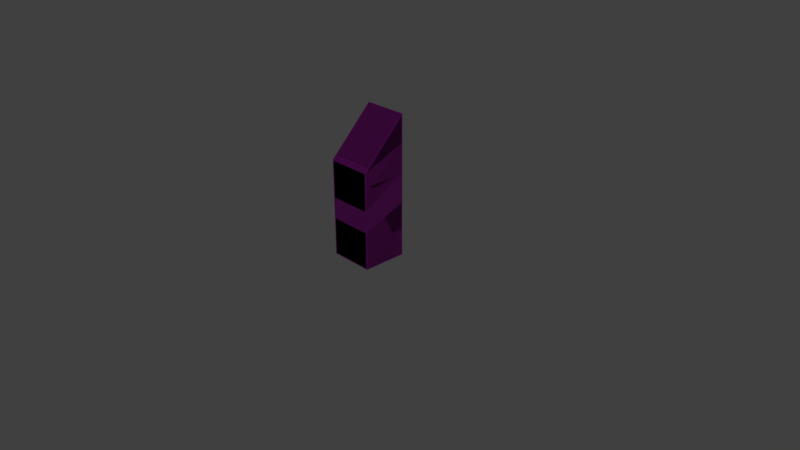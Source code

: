 # Source: Button_small.blend  (saved by Blender 2.79.0; exported with 4.5.12 LTS)
import bpy
from mathutils import Matrix  # noqa: F401  (used for matrix-valued properties, if any)

bpy.ops.wm.read_factory_settings(use_empty=True)
scene = bpy.context.scene
scene.name = 'Scene'

# ---- collections
col_collection_1 = bpy.data.collections.new('Collection 1'); scene.collection.children.link(col_collection_1)

# ---- images (referenced by path relative to the original .blend; pixels are not part of the script)
import os
ASSET_DIR = os.environ.get("B2B_ASSET_DIR", "")  # directory of the original .blend (textures are referenced by path, not embedded)
HERE = os.path.dirname(os.path.abspath(__file__))  # packed textures are extracted next to this script under _unpacked/

def load_image(name, relpath, width, height, colorspace="sRGB"):
    """Load a texture the original file referenced (path relative to the .blend, or extracted next to this script)."""
    p = next((c for c in (os.path.join(HERE, relpath), os.path.join(ASSET_DIR, relpath)) if relpath and os.path.exists(c)), "")
    if p:
        img = bpy.data.images.load(p, check_existing=True)
        img.name = name
    else:  # same state as the original file: an image datablock whose file is absent (Cycles renders it pink)
        img = bpy.data.images.new(name, width, height)
        img.source = "FILE"
        img.filepath = "//" + (relpath or name)
    img.colorspace_settings.name = colorspace
    return img
img_button_small_normal = load_image('button_small_normal', 'button_small_normal.png', 1024, 1024, 'Non-Color')
img_button_small_color = load_image('button_small_color', 'button_small_color.png', 1024, 1024, 'sRGB')

# ---- materials (node trees are filled in below, after node groups)
mat_button_small = bpy.data.materials.new('button_small')
mat_button_small.alpha_threshold = 0.0
mat_button_small.roughness = 0.5
mat_button_small.line_color = (0.0, 0.0, 0.0, 1.0)

# ---- material node trees
mat_button_small.use_nodes = True; mat_button_small.node_tree.nodes.clear()
_N = mat_button_small.node_tree.nodes; _L = mat_button_small.node_tree.links
n0 = _N.new('ShaderNodeOutputMaterial'); n0.name = 'Material Output'; n0.location = (300, 300)
n1 = _N.new('ShaderNodeBsdfPrincipled'); n1.name = 'Principled BSDF'; n1.location = (85, 330)
n1.width = 150
n1.subsurface_method = 'BURLEY'
n1.inputs[3].default_value = 1.45
n1.inputs[9].default_value = (1.0, 1.0, 1.0)
n2 = _N.new('ShaderNodeNormalMap'); n2.name = 'Normal Map'; n2.location = (-129, 25)
n3 = _N.new('ShaderNodeTexImage'); n3.name = 'Image Texture'; n3.location = (-348, 34)
n3.width = 140
n3.image = img_button_small_normal
n4 = _N.new('ShaderNodeTexImage'); n4.name = 'Image Texture.001'; n4.location = (-302, 300)
n4.width = 140
n4.image = img_button_small_color
_L.new(n1.outputs[0], n0.inputs[0])
_L.new(n3.outputs[0], n2.inputs[1])
_L.new(n2.outputs[0], n1.inputs[5])
_L.new(n4.outputs[0], n1.inputs[0])
n0.is_active_output = True

# ---- world
world_world = bpy.data.worlds.new('World'); scene.world = world_world
world_world.color = (0.05088, 0.05088, 0.05088)
world_world.use_sun_shadow = False
world_world.sun_shadow_jitter_overblur = 0.0
world_world.cycles.sampling_method = 'MANUAL'

# ---- cameras
cam_camera = bpy.data.cameras.new('Camera')
cam_camera.clip_end = 100.0
cam_camera.lens = 35.0
cam_camera.sensor_width = 32.0
cam_camera.sensor_height = 18.0
cam_camera.ortho_scale = 7.314
cam_camera.dof.focus_distance = 0.0

# ---- lights
light_lamp = bpy.data.lights.new('Lamp', 'POINT')
light_lamp.transmission_factor = 0.0
light_lamp.cutoff_distance = 30.0
light_lamp.energy = 100.0
light_lamp.shadow_buffer_clip_start = 1.001
light_lamp.shadow_soft_size = 0.1
light_lamp.shadow_maximum_resolution = 0.006
light_lamp.use_absolute_resolution = True

# ---- meshes
me_cube_001 = bpy.data.meshes.new('Cube.001')
me_cube_001.from_pydata([(0.3, 0.3, 0.0), (0.3, -0.3, 0.0), (-0.3, -0.3, 0.0), (-0.3, 0.3, 0.0), (0.3, 0.3, 1.9), (0.3, -0.3, 1.3), (-0.3, -0.3, 1.3), (-0.3, 0.3, 1.9)], [], [(0, 1, 2, 3), (4, 7, 6, 5), (0, 4, 5, 1), (1, 5, 6, 2), (2, 6, 7, 3), (4, 0, 3, 7)])
me_cube_001.polygons.foreach_set('use_smooth', [True] * 6)
_uv = me_cube_001.uv_layers.new(name='UVMap')
_uv.uv.foreach_set('vector', [0.25, 1.0, 2.235e-08, 1.0, 0.0, 0.76, 0.25, 0.76, 0.0, 2.289e-07, 0.25, 0.0, 0.25, 0.24, 1.639e-07, 0.24, 1.0, 1.11e-09, 1.0, 0.76, 0.75, 0.52, 0.75, 0.0, 2.682e-07, 0.76, 1.639e-07, 0.24, 0.25, 0.24, 0.25, 0.76, 0.5, 0.76, 0.5, 0.24, 0.75, 0.0, 0.75, 0.76, 0.5, 0.0, 0.5, 0.76, 0.25, 0.76, 0.25, 0.0])
me_cube_001.materials.append(mat_button_small)
me_cube_001.use_remesh_preserve_volume = False
me_cube_001.use_remesh_preserve_attributes = False
me_cube_001.use_mirror_vertex_groups = False
me_cube_001.update()
me_circle = bpy.data.meshes.new('Circle')
me_circle.from_pydata([(-3.553e-15, 0.07071, 0.07071), (-0.01951, 0.06935, 0.06935), (-0.03827, 0.06533, 0.06533), (-0.05556, 0.05879, 0.05879), (-0.07071, 0.05, 0.05), (-0.08315, 0.03928, 0.03928), (-0.09239, 0.02706, 0.02706), (-0.09808, 0.01379, 0.01379), (-0.1, 1.765e-09, -2.892e-09), (-0.09808, -0.01379, -0.01379), (-0.09239, -0.02706, -0.02706), (-0.08315, -0.03928, -0.03928), (-0.07071, -0.05, -0.05), (-0.05556, -0.05879, -0.05879), (-0.03827, -0.06533, -0.06533), (-0.01951, -0.06935, -0.06935), (3.258e-08, -0.07071, -0.07071), (0.01951, -0.06935, -0.06935), (0.03827, -0.06533, -0.06533), (0.05556, -0.05879, -0.05879), (0.07071, -0.05, -0.05), (0.08315, -0.03928, -0.03928), (0.09239, -0.02706, -0.02706), (0.09808, -0.01379, -0.01379), (0.1, 8.855e-08, 3.621e-08), (0.09808, 0.0138, 0.0138), (0.09239, 0.02706, 0.02706), (0.08315, 0.03928, 0.03928), (0.07071, 0.05, 0.05), (0.05556, 0.05879, 0.05879), (0.03827, 0.06533, 0.06533), (0.01951, 0.06935, 0.06935), (6.881e-09, 0.04344, 0.09798), (1.803e-08, 0.02955, 0.09794), (-0.01759, 0.02832, 0.09672), (-0.01951, 0.04209, 0.09662), (-0.0345, 0.0247, 0.09309), (-0.03827, 0.03806, 0.09259), (-0.05009, 0.01881, 0.0872), (-0.05556, 0.03153, 0.08606), (-0.06375, 0.01088, 0.07927), (-0.07071, 0.02273, 0.07727), (-0.07496, 0.001218, 0.06961), (-0.08315, 0.01202, 0.06655), (-0.08329, -0.009803, 0.05859), (-0.09239, -0.0002067, 0.05433), (-0.08842, -0.02176, 0.04663), (-0.09808, -0.01347, 0.04106), (-0.09015, -0.0342, 0.0342), (-0.1, -0.02727, 0.02727), (-0.08842, -0.04663, 0.02176), (-0.09808, -0.04106, 0.01347), (-0.08329, -0.05859, 0.009803), (-0.09239, -0.05433, 0.0002067), (-0.07496, -0.06961, -0.001218), (-0.08315, -0.06655, -0.01202), (-0.06375, -0.07927, -0.01088), (-0.07071, -0.07727, -0.02273), (-0.05009, -0.0872, -0.01881), (-0.05556, -0.08606, -0.03153), (-0.0345, -0.09309, -0.0247), (-0.03827, -0.09259, -0.03806), (-0.01759, -0.09672, -0.02832), (-0.01951, -0.09662, -0.04209), (3.889e-08, -0.09794, -0.02955), (3.947e-08, -0.09798, -0.04344), (0.01759, -0.09672, -0.02832), (0.01951, -0.09662, -0.04209), (0.0345, -0.09309, -0.0247), (0.03827, -0.09259, -0.03806), (0.05009, -0.0872, -0.01881), (0.05556, -0.08606, -0.03153), (0.06375, -0.07927, -0.01088), (0.07071, -0.07727, -0.02273), (0.07496, -0.06961, -0.001218), (0.08315, -0.06655, -0.01202), (0.08329, -0.05859, 0.009803), (0.09239, -0.05433, 0.0002067), (0.08842, -0.04663, 0.02176), (0.09808, -0.04106, 0.01347), (0.09015, -0.0342, 0.0342), (0.1, -0.02727, 0.02727), (0.08842, -0.02176, 0.04663), (0.09808, -0.01347, 0.04106), (0.08329, -0.009803, 0.05859), (0.09239, -0.0002066, 0.05433), (0.07496, 0.001218, 0.06961), (0.08315, 0.01202, 0.06655), (0.06375, 0.01088, 0.07927), (0.07071, 0.02273, 0.07727), (0.05009, 0.01881, 0.0872), (0.05556, 0.03153, 0.08606), (0.0345, 0.0247, 0.09309), (0.03827, 0.03806, 0.09259), (0.01759, 0.02832, 0.09672), (0.01951, 0.04209, 0.09662)], [], [(1, 0, 31, 30, 29, 28, 27, 26, 25, 24, 23, 22, 21, 20, 19, 18, 17, 16, 15, 14, 13, 12, 11, 10, 9, 8, 7, 6, 5, 4, 3, 2), (0, 32, 95, 31), (17, 67, 65, 16), (26, 85, 83, 25), (11, 55, 53, 10), (34, 36, 38, 40, 42, 44, 46, 48, 50, 52, 54, 56, 58, 60, 62, 64, 66, 68, 70, 72, 74, 76, 78, 80, 82, 84, 86, 88, 90, 92, 94, 33), (20, 73, 71, 19), (30, 93, 91, 29), (21, 75, 73, 20), (6, 45, 43, 5), (24, 81, 79, 23), (15, 63, 61, 14), (25, 83, 81, 24), (28, 89, 87, 27), (19, 71, 69, 18), (10, 53, 51, 9), (4, 41, 39, 3), (29, 91, 89, 28), (5, 43, 41, 4), (23, 79, 77, 22), (14, 61, 59, 13), (8, 49, 47, 7), (2, 37, 35, 1), (18, 69, 67, 17), (9, 51, 49, 8), (27, 87, 85, 26), (12, 57, 55, 11), (3, 39, 37, 2), (31, 95, 93, 30), (22, 77, 75, 21), (13, 59, 57, 12), (16, 65, 63, 15), (7, 47, 45, 6), (35, 34, 33, 32), (37, 36, 34, 35), (39, 38, 36, 37), (41, 40, 38, 39), (43, 42, 40, 41), (45, 44, 42, 43), (47, 46, 44, 45), (49, 48, 46, 47), (51, 50, 48, 49), (53, 52, 50, 51), (55, 54, 52, 53), (57, 56, 54, 55), (59, 58, 56, 57), (61, 60, 58, 59), (63, 62, 60, 61), (65, 64, 62, 63), (67, 66, 64, 65), (69, 68, 66, 67), (71, 70, 68, 69), (73, 72, 70, 71), (75, 74, 72, 73), (77, 76, 74, 75), (79, 78, 76, 77), (81, 80, 78, 79), (83, 82, 80, 81), (85, 84, 82, 83), (87, 86, 84, 85), (89, 88, 86, 87), (91, 90, 88, 89), (93, 92, 90, 91), (95, 94, 92, 93), (32, 33, 94, 95), (1, 35, 32, 0)])
me_circle.polygons.foreach_set('use_smooth', [True] * 66)
me_circle.use_remesh_preserve_volume = False
me_circle.use_remesh_preserve_attributes = False
me_circle.use_mirror_vertex_groups = False
me_circle.update()
me_cube = bpy.data.meshes.new('Cube')
me_cube.from_pydata([(1.0, 0.9523, 0.04771), (0.9523, 0.9523, 0.0), (0.9523, 1.0, 0.04771), (1.0, -0.9523, 0.04771), (0.9523, -1.0, 0.04771), (0.9523, -0.9523, 0.0), (-0.9523, -1.0, 0.04771), (-1.0, -0.9523, 0.04771), (-0.9523, -0.9523, 0.0), (-0.9523, 1.0, 0.04771), (-0.9523, 0.9523, 0.0), (-1.0, 0.9523, 0.04771), (0.9523, 1.0, 6.286), (0.9523, 0.9663, 6.3), (1.0, 0.9523, 6.218), (0.9523, -1.0, 4.286), (1.0, -0.9523, 4.314), (0.9523, -0.9663, 4.367), (-1.0, -0.9523, 4.314), (-0.9523, -1.0, 4.286), (-0.9523, -0.9663, 4.367), (-1.0, 0.9523, 6.218), (-0.9523, 0.9663, 6.3), (-0.9523, 1.0, 6.286), (1.0, 0.9523, 1.208), (0.9523, 1.0, 1.219), (0.9523, 1.0, 1.314), (1.0, 0.9523, 1.306), (1.0, 0.9523, 2.463), (0.9523, 1.0, 2.486), (0.9146, 0.9706, 2.571), (0.9743, 0.9287, 2.548), (1.0, 0.9523, 3.827), (0.9813, 0.9232, 3.703), (0.9367, 0.9863, 3.754), (0.9523, 1.0, 3.848), (1.0, 0.9523, 5.09), (1.0, 0.9523, 4.967), (0.9523, 1.0, 5.019), (0.9523, 1.0, 5.114), (1.0, -0.9523, 0.8276), (1.0, -0.9523, 0.9249), (0.9523, -1.0, 0.9144), (0.9523, -1.0, 0.819), (1.0, -0.9523, 1.701), (0.9743, -0.9141, 1.811), (0.9273, -0.9793, 1.776), (0.9523, -1.0, 1.686), (1.0, -0.9523, 2.684), (0.9523, -1.0, 2.648), (0.928, -0.9798, 2.557), (0.9813, -0.9402, 2.585), (1.0, -0.9523, 3.566), (0.9523, -1.0, 3.514), (0.9523, -1.0, 3.419), (1.0, -0.9523, 3.444), (-0.9523, -1.0, 0.819), (-0.9523, -1.0, 0.9144), (-1.0, -0.9523, 0.9249), (-1.0, -0.9523, 0.8276), (-0.9523, -1.0, 1.686), (-0.9274, -0.9793, 1.776), (-0.9743, -0.9141, 1.811), (-1.0, -0.9523, 1.701), (-0.928, -0.9798, 2.557), (-0.9523, -1.0, 2.648), (-1.0, -0.9523, 2.684), (-0.9813, -0.9402, 2.585), (-0.9523, -1.0, 3.514), (-1.0, -0.9523, 3.566), (-1.0, -0.9523, 3.444), (-0.9523, -1.0, 3.419), (-1.0, 0.9523, 1.208), (-1.0, 0.9523, 1.306), (-0.9523, 1.0, 1.314), (-0.9523, 1.0, 1.219), (-1.0, 0.9523, 2.463), (-0.9743, 0.9287, 2.548), (-0.9146, 0.9706, 2.571), (-0.9523, 1.0, 2.486), (-0.9813, 0.9232, 3.703), (-1.0, 0.9523, 3.827), (-0.9523, 1.0, 3.848), (-0.9367, 0.9863, 3.754), (-1.0, 0.9523, 5.09), (-0.9523, 1.0, 5.114), (-0.9523, 1.0, 5.019), (-1.0, 0.9523, 4.967), (0.95, 0.9023, 2.63), (0.9757, 0.9301, 2.546), (0.9233, 0.9794, 2.56), (0.9023, 0.95, 2.645), (0.9687, 0.9106, 3.661), (0.95, 0.9023, 3.549), (0.9023, 0.95, 3.586), (0.9141, 0.9637, 3.679), (0.95, -0.9023, 1.908), (0.9023, -0.95, 1.885), (0.9187, -0.9707, 1.794), (0.9757, -0.9156, 1.808), (0.9687, -0.9276, 2.558), (0.9184, -0.9702, 2.536), (0.9023, -0.95, 2.446), (0.95, -0.9023, 2.466), (-0.9023, -0.95, 1.885), (-0.95, -0.9023, 1.908), (-0.9757, -0.9156, 1.808), (-0.9187, -0.9707, 1.794), (-0.9184, -0.9702, 2.536), (-0.9687, -0.9276, 2.558), (-0.95, -0.9023, 2.466), (-0.9023, -0.95, 2.446), (-0.95, 0.9023, 2.63), (-0.9023, 0.95, 2.645), (-0.9233, 0.9794, 2.56), (-0.9757, 0.9301, 2.546), (-0.9687, 0.9106, 3.661), (-0.9141, 0.9637, 3.679), (-0.9023, 0.95, 3.586), (-0.95, 0.9023, 3.549)], [], [(25, 2, 9, 75), (53, 15, 19, 68), (13, 22, 20, 17), (69, 18, 21, 84), (27, 28, 44, 41), (4, 43, 56, 6), (36, 14, 16, 52), (33, 51, 100, 92), (45, 31, 89, 99), (30, 78, 114, 90), (12, 39, 85, 23), (77, 62, 106, 115), (66, 70, 87, 81), (88, 93, 103, 96), (7, 59, 72, 11), (61, 46, 98, 107), (58, 63, 76, 73), (50, 64, 108, 101), (1, 5, 8, 10), (29, 26, 74, 79), (42, 47, 60, 57), (83, 34, 95, 117), (97, 102, 111, 104), (105, 110, 119, 112), (94, 91, 113, 118), (32, 37, 55, 48), (49, 54, 71, 65), (67, 80, 116, 109), (38, 35, 82, 86), (0, 1, 2), (3, 4, 5), (6, 7, 8), (9, 10, 11), (12, 13, 14), (15, 16, 17), (18, 19, 20), (21, 22, 23), (24, 25, 26, 27), (28, 29, 30, 31), (32, 33, 34, 35), (36, 37, 38, 39), (40, 41, 42, 43), (44, 45, 46, 47), (48, 49, 50, 51), (52, 53, 54, 55), (56, 57, 58, 59), (60, 61, 62, 63), (64, 65, 66, 67), (68, 69, 70, 71), (72, 73, 74, 75), (76, 77, 78, 79), (80, 81, 82, 83), (84, 85, 86, 87), (88, 89, 90, 91), (92, 93, 94, 95), (96, 97, 98, 99), (100, 101, 102, 103), (104, 105, 106, 107), (108, 109, 110, 111), (112, 113, 114, 115), (116, 117, 118, 119), (0, 3, 5, 1), (1, 10, 9, 2), (39, 12, 14, 36), (4, 6, 8, 5), (52, 16, 15, 53), (7, 11, 10, 8), (68, 19, 18, 69), (84, 21, 23, 85), (13, 17, 16, 14), (12, 23, 22, 13), (17, 20, 19, 15), (20, 22, 21, 18), (2, 25, 24, 0), (26, 29, 28, 27), (83, 117, 116, 80), (35, 38, 37, 32), (3, 40, 43, 4), (41, 44, 47, 42), (67, 109, 108, 64), (48, 55, 54, 49), (6, 56, 59, 7), (57, 60, 63, 58), (95, 34, 33, 92), (65, 71, 70, 66), (11, 72, 75, 9), (73, 76, 79, 74), (50, 101, 100, 51), (81, 87, 86, 82), (38, 86, 85, 39), (34, 83, 82, 35), (29, 79, 78, 30), (25, 75, 74, 26), (58, 73, 72, 59), (62, 77, 76, 63), (66, 81, 80, 67), (69, 84, 87, 70), (42, 57, 56, 43), (46, 61, 60, 47), (49, 65, 64, 50), (53, 68, 71, 54), (27, 41, 40, 24), (31, 45, 44, 28), (32, 48, 51, 33), (36, 52, 55, 37), (91, 94, 93, 88), (96, 103, 102, 97), (104, 111, 110, 105), (112, 119, 118, 113), (94, 118, 117, 95), (90, 114, 113, 91), (105, 112, 115, 106), (109, 116, 119, 110), (97, 104, 107, 98), (101, 108, 111, 102), (88, 96, 99, 89), (92, 100, 103, 93), (77, 115, 114, 78), (89, 31, 30, 90), (98, 46, 45, 99), (106, 62, 61, 107), (0, 24, 40, 3)])
me_cube.materials.append(mat_button_small)
me_cube.use_remesh_preserve_volume = False
me_cube.use_remesh_preserve_attributes = False
me_cube.use_mirror_vertex_groups = False
me_cube.update()
arm_armature = bpy.data.armatures.new('Armature')  # bones are not reproduced

# ---- objects
ob_cube_001 = bpy.data.objects.new('Cube.001', me_cube_001)
ob_armature = bpy.data.objects.new('Armature', arm_armature)
ob_circle = bpy.data.objects.new('Circle', me_circle)
ob_cube = bpy.data.objects.new('Cube', me_cube)
ob_lamp = bpy.data.objects.new('Lamp', light_lamp)
ob_camera = bpy.data.objects.new('Camera', cam_camera)

# ---- transforms, parenting, visibility, modifiers, constraints
ob_cube_001.location = (0.0, 3.725e-08, 0.0)
ob_cube_001.lock_rotations_4d = False
ob_cube_001.empty_display_type = 'ARROWS'
ob_cube_001.lineart.crease_threshold = 0.0
_m = ob_cube_001.modifiers.new('EdgeSplit', 'EDGE_SPLIT')
ob_armature.parent = ob_cube_001
ob_armature.location = (0.0, 0.0, 0.0)
ob_armature.lineart.crease_threshold = 0.0
ob_circle.parent = ob_armature
ob_circle.matrix_parent_inverse = Matrix(((2.412e-13, 0.7071, 0.7071, -1.131), (5.901e-07, -0.7071, 0.7071, -1.302), (1.0, 1.743e-07, -1.629e-07, 5.041e-08), (0.0, 0.0, 0.0, 1.0)))
ob_circle.location = (1.907e-07, -1.192e-08, 1.6)
ob_circle.lineart.crease_threshold = 0.0
_m = ob_circle.modifiers.new('EdgeSplit', 'EDGE_SPLIT')
ob_cube.location = (2.235e-08, 3.725e-08, 0.0)
ob_cube.scale = (0.3, 0.3, 0.3)
ob_cube.lock_rotations_4d = False
ob_cube.empty_display_type = 'ARROWS'
ob_cube.hide_viewport = True
ob_cube.lineart.crease_threshold = 0.0
ob_lamp.location = (4.076, 1.005, 5.904)
ob_lamp.rotation_euler = (0.6503, 0.05522, 1.866)
ob_lamp.lock_rotations_4d = False
ob_lamp.empty_display_type = 'ARROWS'
ob_lamp.color = (0.0, 0.0, 0.0, 0.0)
ob_lamp.lineart.crease_threshold = 0.0
ob_camera.location = (7.481, -6.508, 5.344)
ob_camera.rotation_euler = (1.109, 0.0, 0.8149)
ob_camera.lock_rotations_4d = False
ob_camera.empty_display_type = 'ARROWS'
ob_camera.color = (0.0, 0.0, 0.0, 0.0)
ob_camera.display_type = 'WIRE'
ob_camera.lineart.crease_threshold = 0.0

# ---- collection membership
col_collection_1.objects.link(ob_cube_001)
col_collection_1.objects.link(ob_armature)
col_collection_1.objects.link(ob_circle)
col_collection_1.objects.link(ob_cube)
col_collection_1.objects.link(ob_lamp)
col_collection_1.objects.link(ob_camera)

# ---- scene / render settings (as saved in the file)
scene.camera = ob_camera
scene.frame_start = 1; scene.frame_end = 12; scene.frame_set(1)
scene.render.engine = 'CYCLES'
scene.render.resolution_percentage = 50
scene.render.dither_intensity = 0.0
scene.cycles.use_denoising = False
scene.cycles.samples = 128
scene.cycles.sampling_pattern = 'TABULATED_SOBOL'
scene.cycles.use_adaptive_sampling = False
scene.cycles.use_light_tree = False
scene.cycles.blur_glossy = 0.0
scene.cycles.sample_clamp_indirect = 0.0
scene.cycles.bake_type = 'NORMAL'
scene.view_settings.view_transform = 'Standard'
bpy.context.view_layer.update()
